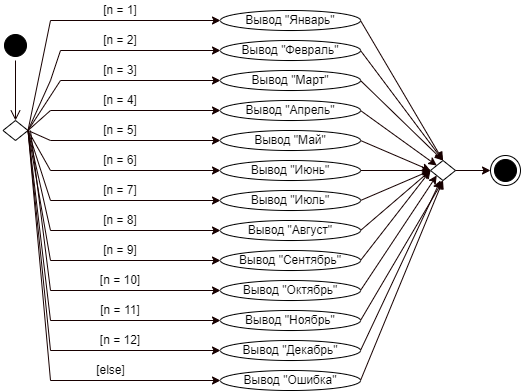

The diagram above was exported from draw.io. Its source (the exported page's mxGraphModel, read from the mxfile embedded in the PNG):
<mxGraphModel dx="666" dy="471" grid="1" gridSize="10" guides="1" tooltips="1" connect="1" arrows="1" fold="1" page="1" pageScale="1" pageWidth="827" pageHeight="1169" math="0" shadow="0">
  <root>
    <mxCell id="0" />
    <mxCell id="1" parent="0" />
    <mxCell id="DeyGNi_mT8XzUqYREDFr-1" value="" style="ellipse;html=1;shape=startState;fillColor=#000000;strokeColor=#000000;" vertex="1" parent="1">
      <mxGeometry x="40" y="90" width="30" height="30" as="geometry" />
    </mxCell>
    <mxCell id="DeyGNi_mT8XzUqYREDFr-2" value="" style="edgeStyle=orthogonalEdgeStyle;html=1;verticalAlign=bottom;endArrow=open;endSize=8;strokeColor=#170000;rounded=0;" edge="1" source="DeyGNi_mT8XzUqYREDFr-1" parent="1">
      <mxGeometry relative="1" as="geometry">
        <mxPoint x="55" y="180" as="targetPoint" />
      </mxGeometry>
    </mxCell>
    <mxCell id="DeyGNi_mT8XzUqYREDFr-3" value="" style="rhombus;whiteSpace=wrap;html=1;" vertex="1" parent="1">
      <mxGeometry x="42.5" y="180" width="25" height="20" as="geometry" />
    </mxCell>
    <mxCell id="DeyGNi_mT8XzUqYREDFr-4" value="" style="endArrow=none;html=1;rounded=0;strokeColor=#170000;exitX=1;exitY=0.5;exitDx=0;exitDy=0;" edge="1" parent="1" source="DeyGNi_mT8XzUqYREDFr-3">
      <mxGeometry width="50" height="50" relative="1" as="geometry">
        <mxPoint x="70" y="190" as="sourcePoint" />
        <mxPoint x="90" y="80" as="targetPoint" />
      </mxGeometry>
    </mxCell>
    <mxCell id="DeyGNi_mT8XzUqYREDFr-5" value="" style="endArrow=none;html=1;rounded=0;strokeColor=#170000;exitX=1;exitY=0.5;exitDx=0;exitDy=0;" edge="1" parent="1" source="DeyGNi_mT8XzUqYREDFr-3">
      <mxGeometry width="50" height="50" relative="1" as="geometry">
        <mxPoint x="190" y="160" as="sourcePoint" />
        <mxPoint x="100" y="110" as="targetPoint" />
        <Array as="points">
          <mxPoint x="90" y="140" />
        </Array>
      </mxGeometry>
    </mxCell>
    <mxCell id="DeyGNi_mT8XzUqYREDFr-6" value="" style="endArrow=none;html=1;rounded=0;strokeColor=#170000;exitX=1;exitY=0.5;exitDx=0;exitDy=0;" edge="1" parent="1" source="DeyGNi_mT8XzUqYREDFr-3">
      <mxGeometry width="50" height="50" relative="1" as="geometry">
        <mxPoint x="70" y="190" as="sourcePoint" />
        <mxPoint x="100" y="140" as="targetPoint" />
      </mxGeometry>
    </mxCell>
    <mxCell id="DeyGNi_mT8XzUqYREDFr-8" value="" style="endArrow=classic;html=1;rounded=0;strokeColor=#170000;" edge="1" parent="1">
      <mxGeometry width="50" height="50" relative="1" as="geometry">
        <mxPoint x="90" y="80" as="sourcePoint" />
        <mxPoint x="260" y="80" as="targetPoint" />
      </mxGeometry>
    </mxCell>
    <mxCell id="DeyGNi_mT8XzUqYREDFr-10" value="Вывод &quot;Январь&quot;" style="ellipse;whiteSpace=wrap;html=1;strokeColor=#000000;fillColor=none;gradientColor=#ffffff;" vertex="1" parent="1">
      <mxGeometry x="260" y="70" width="140" height="20" as="geometry" />
    </mxCell>
    <mxCell id="DeyGNi_mT8XzUqYREDFr-13" value="" style="endArrow=classic;html=1;rounded=0;strokeColor=#170000;entryX=0;entryY=0.5;entryDx=0;entryDy=0;" edge="1" parent="1" target="DeyGNi_mT8XzUqYREDFr-14">
      <mxGeometry width="50" height="50" relative="1" as="geometry">
        <mxPoint x="100" y="110.00000000000006" as="sourcePoint" />
        <mxPoint x="270" y="110.00000000000006" as="targetPoint" />
      </mxGeometry>
    </mxCell>
    <mxCell id="DeyGNi_mT8XzUqYREDFr-14" value="Вывод &quot;Февраль&quot;" style="ellipse;whiteSpace=wrap;html=1;strokeColor=#000000;fillColor=none;gradientColor=#ffffff;" vertex="1" parent="1">
      <mxGeometry x="260" y="100" width="140" height="20" as="geometry" />
    </mxCell>
    <mxCell id="DeyGNi_mT8XzUqYREDFr-15" value="" style="endArrow=classic;html=1;rounded=0;strokeColor=#170000;" edge="1" parent="1">
      <mxGeometry width="50" height="50" relative="1" as="geometry">
        <mxPoint x="100" y="140.00000000000006" as="sourcePoint" />
        <mxPoint x="260" y="140" as="targetPoint" />
      </mxGeometry>
    </mxCell>
    <mxCell id="DeyGNi_mT8XzUqYREDFr-16" value="Вывод &quot;Март&quot;" style="ellipse;whiteSpace=wrap;html=1;strokeColor=#000000;fillColor=none;gradientColor=#ffffff;" vertex="1" parent="1">
      <mxGeometry x="260" y="130" width="140" height="20" as="geometry" />
    </mxCell>
    <mxCell id="DeyGNi_mT8XzUqYREDFr-17" value="" style="endArrow=classic;html=1;rounded=0;strokeColor=#170000;" edge="1" parent="1">
      <mxGeometry width="50" height="50" relative="1" as="geometry">
        <mxPoint x="90" y="170.00000000000006" as="sourcePoint" />
        <mxPoint x="260" y="170.00000000000006" as="targetPoint" />
      </mxGeometry>
    </mxCell>
    <mxCell id="DeyGNi_mT8XzUqYREDFr-18" value="Вывод &quot;Апрель&quot;" style="ellipse;whiteSpace=wrap;html=1;strokeColor=#000000;fillColor=none;gradientColor=#ffffff;" vertex="1" parent="1">
      <mxGeometry x="260" y="160" width="140" height="20" as="geometry" />
    </mxCell>
    <mxCell id="DeyGNi_mT8XzUqYREDFr-19" value="" style="endArrow=classic;html=1;rounded=0;strokeColor=#170000;" edge="1" parent="1">
      <mxGeometry width="50" height="50" relative="1" as="geometry">
        <mxPoint x="90" y="200.00000000000006" as="sourcePoint" />
        <mxPoint x="260" y="200.00000000000006" as="targetPoint" />
      </mxGeometry>
    </mxCell>
    <mxCell id="DeyGNi_mT8XzUqYREDFr-20" value="Вывод &quot;Май&quot;" style="ellipse;whiteSpace=wrap;html=1;strokeColor=#000000;fillColor=none;gradientColor=#ffffff;" vertex="1" parent="1">
      <mxGeometry x="260" y="190" width="140" height="20" as="geometry" />
    </mxCell>
    <mxCell id="DeyGNi_mT8XzUqYREDFr-21" value="" style="endArrow=classic;html=1;rounded=0;strokeColor=#170000;" edge="1" parent="1">
      <mxGeometry width="50" height="50" relative="1" as="geometry">
        <mxPoint x="90" y="230.00000000000006" as="sourcePoint" />
        <mxPoint x="260" y="230.00000000000006" as="targetPoint" />
      </mxGeometry>
    </mxCell>
    <mxCell id="DeyGNi_mT8XzUqYREDFr-22" value="Вывод &quot;Июнь&quot;" style="ellipse;whiteSpace=wrap;html=1;strokeColor=#000000;fillColor=none;gradientColor=#ffffff;" vertex="1" parent="1">
      <mxGeometry x="260" y="220" width="140" height="20" as="geometry" />
    </mxCell>
    <mxCell id="DeyGNi_mT8XzUqYREDFr-23" value="" style="endArrow=classic;html=1;rounded=0;strokeColor=#170000;" edge="1" parent="1">
      <mxGeometry width="50" height="50" relative="1" as="geometry">
        <mxPoint x="90" y="260.00000000000006" as="sourcePoint" />
        <mxPoint x="260" y="260.00000000000006" as="targetPoint" />
      </mxGeometry>
    </mxCell>
    <mxCell id="DeyGNi_mT8XzUqYREDFr-24" value="Вывод &quot;Июль&quot;" style="ellipse;whiteSpace=wrap;html=1;strokeColor=#000000;fillColor=none;gradientColor=#ffffff;" vertex="1" parent="1">
      <mxGeometry x="260" y="250" width="140" height="20" as="geometry" />
    </mxCell>
    <mxCell id="DeyGNi_mT8XzUqYREDFr-25" value="" style="endArrow=classic;html=1;rounded=0;strokeColor=#170000;" edge="1" parent="1">
      <mxGeometry width="50" height="50" relative="1" as="geometry">
        <mxPoint x="90" y="290.00000000000006" as="sourcePoint" />
        <mxPoint x="260" y="290.00000000000006" as="targetPoint" />
      </mxGeometry>
    </mxCell>
    <mxCell id="DeyGNi_mT8XzUqYREDFr-26" value="Вывод &quot;Август&quot;" style="ellipse;whiteSpace=wrap;html=1;strokeColor=#000000;fillColor=none;gradientColor=#ffffff;" vertex="1" parent="1">
      <mxGeometry x="260" y="280" width="140" height="20" as="geometry" />
    </mxCell>
    <mxCell id="DeyGNi_mT8XzUqYREDFr-27" value="" style="endArrow=classic;html=1;rounded=0;strokeColor=#170000;" edge="1" parent="1">
      <mxGeometry width="50" height="50" relative="1" as="geometry">
        <mxPoint x="90" y="320.00000000000006" as="sourcePoint" />
        <mxPoint x="260" y="320.00000000000006" as="targetPoint" />
      </mxGeometry>
    </mxCell>
    <mxCell id="DeyGNi_mT8XzUqYREDFr-28" value="Вывод &quot;Сентябрь&quot;" style="ellipse;whiteSpace=wrap;html=1;strokeColor=#000000;fillColor=none;gradientColor=#ffffff;" vertex="1" parent="1">
      <mxGeometry x="260" y="310" width="140" height="20" as="geometry" />
    </mxCell>
    <mxCell id="DeyGNi_mT8XzUqYREDFr-29" value="" style="endArrow=classic;html=1;rounded=0;strokeColor=#170000;" edge="1" parent="1">
      <mxGeometry width="50" height="50" relative="1" as="geometry">
        <mxPoint x="90" y="350.00000000000006" as="sourcePoint" />
        <mxPoint x="260" y="350.00000000000006" as="targetPoint" />
      </mxGeometry>
    </mxCell>
    <mxCell id="DeyGNi_mT8XzUqYREDFr-30" value="Вывод &quot;Октябрь&quot;" style="ellipse;whiteSpace=wrap;html=1;strokeColor=#000000;fillColor=none;gradientColor=#ffffff;" vertex="1" parent="1">
      <mxGeometry x="260" y="340" width="140" height="20" as="geometry" />
    </mxCell>
    <mxCell id="DeyGNi_mT8XzUqYREDFr-31" value="" style="endArrow=classic;html=1;rounded=0;strokeColor=#170000;" edge="1" parent="1">
      <mxGeometry width="50" height="50" relative="1" as="geometry">
        <mxPoint x="90" y="380.00000000000006" as="sourcePoint" />
        <mxPoint x="260" y="380.00000000000006" as="targetPoint" />
      </mxGeometry>
    </mxCell>
    <mxCell id="DeyGNi_mT8XzUqYREDFr-32" value="Вывод &quot;Ноябрь&quot;" style="ellipse;whiteSpace=wrap;html=1;strokeColor=#000000;fillColor=none;gradientColor=#ffffff;" vertex="1" parent="1">
      <mxGeometry x="260" y="370" width="140" height="20" as="geometry" />
    </mxCell>
    <mxCell id="DeyGNi_mT8XzUqYREDFr-33" value="" style="endArrow=classic;html=1;rounded=0;strokeColor=#170000;" edge="1" parent="1">
      <mxGeometry width="50" height="50" relative="1" as="geometry">
        <mxPoint x="90" y="410.00000000000006" as="sourcePoint" />
        <mxPoint x="260" y="410.00000000000006" as="targetPoint" />
      </mxGeometry>
    </mxCell>
    <mxCell id="DeyGNi_mT8XzUqYREDFr-34" value="Вывод &quot;Декабрь&quot;" style="ellipse;whiteSpace=wrap;html=1;strokeColor=#000000;fillColor=none;gradientColor=#ffffff;" vertex="1" parent="1">
      <mxGeometry x="260" y="400" width="140" height="20" as="geometry" />
    </mxCell>
    <mxCell id="DeyGNi_mT8XzUqYREDFr-35" value="" style="endArrow=classic;html=1;rounded=0;strokeColor=#170000;" edge="1" parent="1">
      <mxGeometry width="50" height="50" relative="1" as="geometry">
        <mxPoint x="90" y="440.00000000000006" as="sourcePoint" />
        <mxPoint x="260" y="440.00000000000006" as="targetPoint" />
      </mxGeometry>
    </mxCell>
    <mxCell id="DeyGNi_mT8XzUqYREDFr-36" value="Вывод &quot;Ошибка&quot;" style="ellipse;whiteSpace=wrap;html=1;strokeColor=#000000;fillColor=none;gradientColor=#ffffff;" vertex="1" parent="1">
      <mxGeometry x="260" y="430" width="140" height="20" as="geometry" />
    </mxCell>
    <mxCell id="DeyGNi_mT8XzUqYREDFr-37" value="" style="endArrow=none;html=1;rounded=0;strokeColor=#170000;exitX=1;exitY=0.5;exitDx=0;exitDy=0;" edge="1" parent="1" source="DeyGNi_mT8XzUqYREDFr-3">
      <mxGeometry width="50" height="50" relative="1" as="geometry">
        <mxPoint x="180" y="200" as="sourcePoint" />
        <mxPoint x="90" y="170" as="targetPoint" />
      </mxGeometry>
    </mxCell>
    <mxCell id="DeyGNi_mT8XzUqYREDFr-38" value="" style="endArrow=none;html=1;rounded=0;strokeColor=#170000;exitX=1;exitY=0.5;exitDx=0;exitDy=0;" edge="1" parent="1" source="DeyGNi_mT8XzUqYREDFr-3">
      <mxGeometry width="50" height="50" relative="1" as="geometry">
        <mxPoint x="180" y="200" as="sourcePoint" />
        <mxPoint x="90" y="200" as="targetPoint" />
      </mxGeometry>
    </mxCell>
    <mxCell id="DeyGNi_mT8XzUqYREDFr-39" value="" style="endArrow=none;html=1;rounded=0;strokeColor=#170000;exitX=1;exitY=0.5;exitDx=0;exitDy=0;" edge="1" parent="1" source="DeyGNi_mT8XzUqYREDFr-3">
      <mxGeometry width="50" height="50" relative="1" as="geometry">
        <mxPoint x="180" y="290" as="sourcePoint" />
        <mxPoint x="90" y="230" as="targetPoint" />
      </mxGeometry>
    </mxCell>
    <mxCell id="DeyGNi_mT8XzUqYREDFr-40" value="" style="endArrow=none;html=1;rounded=0;strokeColor=#170000;exitX=1;exitY=0.5;exitDx=0;exitDy=0;" edge="1" parent="1" source="DeyGNi_mT8XzUqYREDFr-3">
      <mxGeometry width="50" height="50" relative="1" as="geometry">
        <mxPoint x="70" y="190" as="sourcePoint" />
        <mxPoint x="90" y="260" as="targetPoint" />
      </mxGeometry>
    </mxCell>
    <mxCell id="DeyGNi_mT8XzUqYREDFr-41" value="" style="endArrow=none;html=1;rounded=0;strokeColor=#170000;exitX=1;exitY=0.5;exitDx=0;exitDy=0;" edge="1" parent="1" source="DeyGNi_mT8XzUqYREDFr-3">
      <mxGeometry width="50" height="50" relative="1" as="geometry">
        <mxPoint x="180" y="290" as="sourcePoint" />
        <mxPoint x="90" y="290" as="targetPoint" />
      </mxGeometry>
    </mxCell>
    <mxCell id="DeyGNi_mT8XzUqYREDFr-42" value="" style="endArrow=none;html=1;rounded=0;strokeColor=#170000;exitX=1;exitY=0.5;exitDx=0;exitDy=0;" edge="1" parent="1" source="DeyGNi_mT8XzUqYREDFr-3">
      <mxGeometry width="50" height="50" relative="1" as="geometry">
        <mxPoint x="70" y="300" as="sourcePoint" />
        <mxPoint x="90" y="320" as="targetPoint" />
      </mxGeometry>
    </mxCell>
    <mxCell id="DeyGNi_mT8XzUqYREDFr-43" value="" style="endArrow=none;html=1;rounded=0;strokeColor=#170000;" edge="1" parent="1">
      <mxGeometry width="50" height="50" relative="1" as="geometry">
        <mxPoint x="70" y="190" as="sourcePoint" />
        <mxPoint x="90" y="350" as="targetPoint" />
      </mxGeometry>
    </mxCell>
    <mxCell id="DeyGNi_mT8XzUqYREDFr-44" value="" style="endArrow=none;html=1;rounded=0;strokeColor=#170000;exitX=1;exitY=0.5;exitDx=0;exitDy=0;" edge="1" parent="1" source="DeyGNi_mT8XzUqYREDFr-3">
      <mxGeometry width="50" height="50" relative="1" as="geometry">
        <mxPoint x="60" y="300" as="sourcePoint" />
        <mxPoint x="90" y="380" as="targetPoint" />
      </mxGeometry>
    </mxCell>
    <mxCell id="DeyGNi_mT8XzUqYREDFr-45" value="" style="endArrow=none;html=1;rounded=0;strokeColor=#170000;entryX=1;entryY=0.5;entryDx=0;entryDy=0;" edge="1" parent="1" target="DeyGNi_mT8XzUqYREDFr-3">
      <mxGeometry width="50" height="50" relative="1" as="geometry">
        <mxPoint x="90" y="410" as="sourcePoint" />
        <mxPoint x="60" y="220" as="targetPoint" />
      </mxGeometry>
    </mxCell>
    <mxCell id="DeyGNi_mT8XzUqYREDFr-46" value="" style="endArrow=none;html=1;rounded=0;strokeColor=#170000;entryX=1;entryY=0.5;entryDx=0;entryDy=0;" edge="1" parent="1" target="DeyGNi_mT8XzUqYREDFr-3">
      <mxGeometry width="50" height="50" relative="1" as="geometry">
        <mxPoint x="90" y="440" as="sourcePoint" />
        <mxPoint x="40" y="320" as="targetPoint" />
      </mxGeometry>
    </mxCell>
    <mxCell id="DeyGNi_mT8XzUqYREDFr-47" value="[n = 1]" style="text;html=1;strokeColor=none;fillColor=none;align=center;verticalAlign=middle;whiteSpace=wrap;rounded=0;" vertex="1" parent="1">
      <mxGeometry x="130" y="60" width="60" height="20" as="geometry" />
    </mxCell>
    <mxCell id="DeyGNi_mT8XzUqYREDFr-51" value="[n = 2]" style="text;html=1;strokeColor=none;fillColor=none;align=center;verticalAlign=middle;whiteSpace=wrap;rounded=0;" vertex="1" parent="1">
      <mxGeometry x="130" y="90" width="60" height="20" as="geometry" />
    </mxCell>
    <mxCell id="DeyGNi_mT8XzUqYREDFr-52" value="[n = 3]" style="text;html=1;strokeColor=none;fillColor=none;align=center;verticalAlign=middle;whiteSpace=wrap;rounded=0;" vertex="1" parent="1">
      <mxGeometry x="130" y="120" width="60" height="20" as="geometry" />
    </mxCell>
    <mxCell id="DeyGNi_mT8XzUqYREDFr-53" value="[n = 4]" style="text;html=1;strokeColor=none;fillColor=none;align=center;verticalAlign=middle;whiteSpace=wrap;rounded=0;" vertex="1" parent="1">
      <mxGeometry x="130" y="150" width="60" height="20" as="geometry" />
    </mxCell>
    <mxCell id="DeyGNi_mT8XzUqYREDFr-54" value="[n = 5]" style="text;html=1;strokeColor=none;fillColor=none;align=center;verticalAlign=middle;whiteSpace=wrap;rounded=0;" vertex="1" parent="1">
      <mxGeometry x="130" y="180" width="60" height="20" as="geometry" />
    </mxCell>
    <mxCell id="DeyGNi_mT8XzUqYREDFr-55" value="[n = 6]" style="text;html=1;strokeColor=none;fillColor=none;align=center;verticalAlign=middle;whiteSpace=wrap;rounded=0;" vertex="1" parent="1">
      <mxGeometry x="130" y="210" width="60" height="20" as="geometry" />
    </mxCell>
    <mxCell id="DeyGNi_mT8XzUqYREDFr-56" value="[n = 7]" style="text;html=1;strokeColor=none;fillColor=none;align=center;verticalAlign=middle;whiteSpace=wrap;rounded=0;" vertex="1" parent="1">
      <mxGeometry x="130" y="240" width="60" height="20" as="geometry" />
    </mxCell>
    <mxCell id="DeyGNi_mT8XzUqYREDFr-57" value="[n = 8]" style="text;html=1;strokeColor=none;fillColor=none;align=center;verticalAlign=middle;whiteSpace=wrap;rounded=0;" vertex="1" parent="1">
      <mxGeometry x="130" y="270" width="60" height="20" as="geometry" />
    </mxCell>
    <mxCell id="DeyGNi_mT8XzUqYREDFr-58" value="[n = 9]" style="text;html=1;strokeColor=none;fillColor=none;align=center;verticalAlign=middle;whiteSpace=wrap;rounded=0;" vertex="1" parent="1">
      <mxGeometry x="130" y="300" width="60" height="20" as="geometry" />
    </mxCell>
    <mxCell id="DeyGNi_mT8XzUqYREDFr-59" value="[n = 10]" style="text;html=1;strokeColor=none;fillColor=none;align=center;verticalAlign=middle;whiteSpace=wrap;rounded=0;" vertex="1" parent="1">
      <mxGeometry x="130" y="330" width="60" height="20" as="geometry" />
    </mxCell>
    <mxCell id="DeyGNi_mT8XzUqYREDFr-60" value="[n = 11]" style="text;html=1;strokeColor=none;fillColor=none;align=center;verticalAlign=middle;whiteSpace=wrap;rounded=0;" vertex="1" parent="1">
      <mxGeometry x="130" y="360" width="60" height="20" as="geometry" />
    </mxCell>
    <mxCell id="DeyGNi_mT8XzUqYREDFr-61" value="[n = 12]" style="text;html=1;strokeColor=none;fillColor=none;align=center;verticalAlign=middle;whiteSpace=wrap;rounded=0;" vertex="1" parent="1">
      <mxGeometry x="130" y="390" width="60" height="20" as="geometry" />
    </mxCell>
    <mxCell id="DeyGNi_mT8XzUqYREDFr-62" value="[else]" style="text;html=1;align=center;verticalAlign=middle;resizable=0;points=[];autosize=1;strokeColor=none;fillColor=none;" vertex="1" parent="1">
      <mxGeometry x="130" y="420" width="40" height="20" as="geometry" />
    </mxCell>
    <mxCell id="DeyGNi_mT8XzUqYREDFr-64" value="" style="endArrow=classic;html=1;rounded=0;strokeColor=#170000;exitX=1;exitY=0.5;exitDx=0;exitDy=0;entryX=0.5;entryY=0;entryDx=0;entryDy=0;" edge="1" parent="1" source="DeyGNi_mT8XzUqYREDFr-10" target="DeyGNi_mT8XzUqYREDFr-65">
      <mxGeometry width="50" height="50" relative="1" as="geometry">
        <mxPoint x="300" y="240" as="sourcePoint" />
        <mxPoint x="470" y="170" as="targetPoint" />
      </mxGeometry>
    </mxCell>
    <mxCell id="DeyGNi_mT8XzUqYREDFr-65" value="" style="rhombus;whiteSpace=wrap;html=1;" vertex="1" parent="1">
      <mxGeometry x="470" y="220" width="25" height="20" as="geometry" />
    </mxCell>
    <mxCell id="DeyGNi_mT8XzUqYREDFr-66" value="" style="endArrow=classic;html=1;rounded=0;strokeColor=#170000;exitX=1;exitY=0.5;exitDx=0;exitDy=0;entryX=0.5;entryY=0;entryDx=0;entryDy=0;" edge="1" parent="1" source="DeyGNi_mT8XzUqYREDFr-14" target="DeyGNi_mT8XzUqYREDFr-65">
      <mxGeometry width="50" height="50" relative="1" as="geometry">
        <mxPoint x="300" y="240" as="sourcePoint" />
        <mxPoint x="350" y="190" as="targetPoint" />
      </mxGeometry>
    </mxCell>
    <mxCell id="DeyGNi_mT8XzUqYREDFr-67" value="" style="endArrow=classic;html=1;rounded=0;strokeColor=#170000;exitX=1;exitY=0.5;exitDx=0;exitDy=0;entryX=0.5;entryY=0;entryDx=0;entryDy=0;" edge="1" parent="1" source="DeyGNi_mT8XzUqYREDFr-16" target="DeyGNi_mT8XzUqYREDFr-65">
      <mxGeometry width="50" height="50" relative="1" as="geometry">
        <mxPoint x="300" y="240" as="sourcePoint" />
        <mxPoint x="350" y="190" as="targetPoint" />
      </mxGeometry>
    </mxCell>
    <mxCell id="DeyGNi_mT8XzUqYREDFr-68" value="" style="endArrow=classic;html=1;rounded=0;strokeColor=#170000;entryX=0;entryY=0;entryDx=0;entryDy=0;exitX=1;exitY=0.5;exitDx=0;exitDy=0;" edge="1" parent="1" source="DeyGNi_mT8XzUqYREDFr-18" target="DeyGNi_mT8XzUqYREDFr-65">
      <mxGeometry width="50" height="50" relative="1" as="geometry">
        <mxPoint x="300" y="240" as="sourcePoint" />
        <mxPoint x="350" y="190" as="targetPoint" />
      </mxGeometry>
    </mxCell>
    <mxCell id="DeyGNi_mT8XzUqYREDFr-69" value="" style="endArrow=classic;html=1;rounded=0;strokeColor=#170000;exitX=1;exitY=0.5;exitDx=0;exitDy=0;entryX=0;entryY=0.5;entryDx=0;entryDy=0;" edge="1" parent="1" source="DeyGNi_mT8XzUqYREDFr-20" target="DeyGNi_mT8XzUqYREDFr-65">
      <mxGeometry width="50" height="50" relative="1" as="geometry">
        <mxPoint x="300" y="240" as="sourcePoint" />
        <mxPoint x="350" y="190" as="targetPoint" />
      </mxGeometry>
    </mxCell>
    <mxCell id="DeyGNi_mT8XzUqYREDFr-70" value="" style="endArrow=classic;html=1;rounded=0;strokeColor=#170000;exitX=1;exitY=0.5;exitDx=0;exitDy=0;" edge="1" parent="1" source="DeyGNi_mT8XzUqYREDFr-22">
      <mxGeometry width="50" height="50" relative="1" as="geometry">
        <mxPoint x="300" y="240" as="sourcePoint" />
        <mxPoint x="470" y="230" as="targetPoint" />
      </mxGeometry>
    </mxCell>
    <mxCell id="DeyGNi_mT8XzUqYREDFr-71" value="" style="endArrow=classic;html=1;rounded=0;strokeColor=#170000;entryX=0;entryY=0.5;entryDx=0;entryDy=0;exitX=1;exitY=0.5;exitDx=0;exitDy=0;" edge="1" parent="1" source="DeyGNi_mT8XzUqYREDFr-24" target="DeyGNi_mT8XzUqYREDFr-65">
      <mxGeometry width="50" height="50" relative="1" as="geometry">
        <mxPoint x="300" y="240" as="sourcePoint" />
        <mxPoint x="350" y="190" as="targetPoint" />
      </mxGeometry>
    </mxCell>
    <mxCell id="DeyGNi_mT8XzUqYREDFr-72" value="" style="endArrow=classic;html=1;rounded=0;strokeColor=#170000;entryX=0;entryY=0.5;entryDx=0;entryDy=0;exitX=1;exitY=0.5;exitDx=0;exitDy=0;" edge="1" parent="1" source="DeyGNi_mT8XzUqYREDFr-26" target="DeyGNi_mT8XzUqYREDFr-65">
      <mxGeometry width="50" height="50" relative="1" as="geometry">
        <mxPoint x="300" y="240" as="sourcePoint" />
        <mxPoint x="350" y="190" as="targetPoint" />
      </mxGeometry>
    </mxCell>
    <mxCell id="DeyGNi_mT8XzUqYREDFr-73" value="" style="endArrow=classic;html=1;rounded=0;strokeColor=#170000;exitX=1;exitY=0.5;exitDx=0;exitDy=0;" edge="1" parent="1" source="DeyGNi_mT8XzUqYREDFr-28">
      <mxGeometry width="50" height="50" relative="1" as="geometry">
        <mxPoint x="300" y="240" as="sourcePoint" />
        <mxPoint x="470" y="230" as="targetPoint" />
      </mxGeometry>
    </mxCell>
    <mxCell id="DeyGNi_mT8XzUqYREDFr-74" value="" style="endArrow=classic;html=1;rounded=0;strokeColor=#170000;entryX=0;entryY=1;entryDx=0;entryDy=0;exitX=1;exitY=0.5;exitDx=0;exitDy=0;" edge="1" parent="1" source="DeyGNi_mT8XzUqYREDFr-30" target="DeyGNi_mT8XzUqYREDFr-65">
      <mxGeometry width="50" height="50" relative="1" as="geometry">
        <mxPoint x="300" y="240" as="sourcePoint" />
        <mxPoint x="350" y="190" as="targetPoint" />
      </mxGeometry>
    </mxCell>
    <mxCell id="DeyGNi_mT8XzUqYREDFr-75" value="" style="endArrow=classic;html=1;rounded=0;strokeColor=#170000;entryX=0.5;entryY=1;entryDx=0;entryDy=0;exitX=1;exitY=0.5;exitDx=0;exitDy=0;" edge="1" parent="1" source="DeyGNi_mT8XzUqYREDFr-32" target="DeyGNi_mT8XzUqYREDFr-65">
      <mxGeometry width="50" height="50" relative="1" as="geometry">
        <mxPoint x="300" y="240" as="sourcePoint" />
        <mxPoint x="350" y="190" as="targetPoint" />
      </mxGeometry>
    </mxCell>
    <mxCell id="DeyGNi_mT8XzUqYREDFr-76" value="" style="endArrow=classic;html=1;rounded=0;strokeColor=#170000;exitX=1;exitY=0.5;exitDx=0;exitDy=0;" edge="1" parent="1" source="DeyGNi_mT8XzUqYREDFr-34">
      <mxGeometry width="50" height="50" relative="1" as="geometry">
        <mxPoint x="300" y="240" as="sourcePoint" />
        <mxPoint x="480" y="240" as="targetPoint" />
      </mxGeometry>
    </mxCell>
    <mxCell id="DeyGNi_mT8XzUqYREDFr-77" value="" style="endArrow=classic;html=1;rounded=0;strokeColor=#170000;exitX=1;exitY=0.5;exitDx=0;exitDy=0;entryX=0.5;entryY=1;entryDx=0;entryDy=0;" edge="1" parent="1" source="DeyGNi_mT8XzUqYREDFr-36" target="DeyGNi_mT8XzUqYREDFr-65">
      <mxGeometry width="50" height="50" relative="1" as="geometry">
        <mxPoint x="300" y="240" as="sourcePoint" />
        <mxPoint x="490" y="300" as="targetPoint" />
      </mxGeometry>
    </mxCell>
    <mxCell id="DeyGNi_mT8XzUqYREDFr-78" value="" style="endArrow=classic;html=1;rounded=0;strokeColor=#170000;exitX=1;exitY=0.5;exitDx=0;exitDy=0;" edge="1" parent="1" source="DeyGNi_mT8XzUqYREDFr-65">
      <mxGeometry width="50" height="50" relative="1" as="geometry">
        <mxPoint x="300" y="240" as="sourcePoint" />
        <mxPoint x="530" y="230" as="targetPoint" />
      </mxGeometry>
    </mxCell>
    <mxCell id="DeyGNi_mT8XzUqYREDFr-80" value="" style="ellipse;html=1;shape=endState;fillColor=#000000;strokeColor=#000000;" vertex="1" parent="1">
      <mxGeometry x="530" y="215" width="30" height="30" as="geometry" />
    </mxCell>
  </root>
</mxGraphModel>